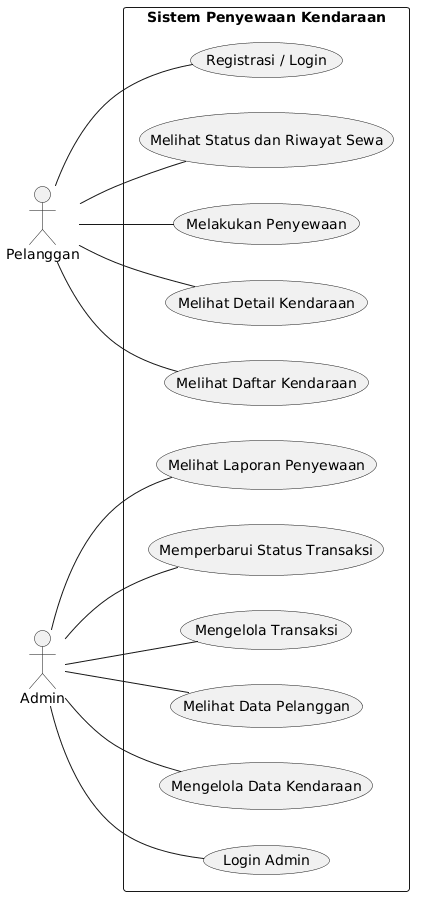

The diagram above was rendered by PlantUML. Its source (embedded in the PNG):
@startuml
left to right direction

actor Pelanggan
actor Admin

rectangle "Sistem Penyewaan Kendaraan" {
  usecase "Registrasi / Login" as UC1
  usecase "Melihat Daftar Kendaraan" as UC2
  usecase "Melihat Detail Kendaraan" as UC3
  usecase "Melakukan Penyewaan" as UC4
  usecase "Melihat Status dan Riwayat Sewa" as UC5

  usecase "Login Admin" as UC6
  usecase "Mengelola Data Kendaraan" as UC7
  usecase "Melihat Data Pelanggan" as UC8
  usecase "Mengelola Transaksi" as UC9
  usecase "Memperbarui Status Transaksi" as UC10
  usecase "Melihat Laporan Penyewaan" as UC11
}

Pelanggan -- UC1
Pelanggan -- UC2
Pelanggan -- UC3
Pelanggan -- UC4
Pelanggan -- UC5

Admin -- UC6
Admin -- UC7
Admin -- UC8
Admin -- UC9
Admin -- UC10
Admin -- UC11
@enduml